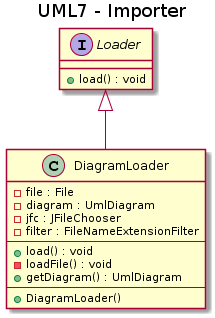

The diagram above was rendered by PlantUML. Its source (embedded in the PNG):
@startuml
title UML7 - Importer

interface Loader {
    + load() : void
}

class DiagramLoader {
    - file : File
    - diagram : UmlDiagram
    - jfc : JFileChooser
    - filter : FileNameExtensionFilter
    --
    + load() : void
    - loadFile() : void
    + getDiagram() : UmlDiagram
    --
    + DiagramLoader()
}

Loader <|-- DiagramLoader
@enduml